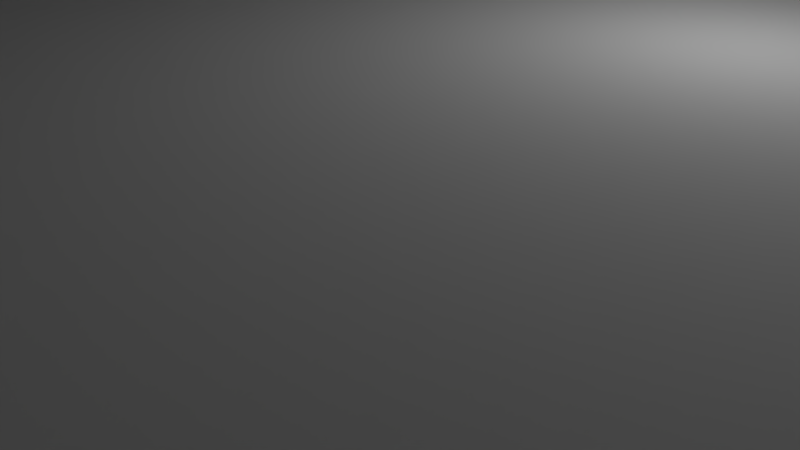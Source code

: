 # Source: park.blend  (saved by Blender 2.79.0; exported with 4.5.12 LTS)
import bpy
from mathutils import Matrix  # noqa: F401  (used for matrix-valued properties, if any)

bpy.ops.wm.read_factory_settings(use_empty=True)
scene = bpy.context.scene
scene.name = 'Scene'

# ---- collections
col_collection_1 = bpy.data.collections.new('Collection 1'); scene.collection.children.link(col_collection_1)

# ---- materials (node trees are filled in below, after node groups)
mat_material = bpy.data.materials.new('Material')
mat_material.alpha_threshold = 0.0
mat_material.use_transparent_shadow = False
mat_material.roughness = 0.5
mat_material.line_color = (0.0, 0.0, 0.0, 1.0)

# ---- material node trees

# ---- world
world_world = bpy.data.worlds.new('World'); scene.world = world_world
world_world.color = (0.05088, 0.05088, 0.05088)
world_world.use_sun_shadow = False
world_world.sun_shadow_jitter_overblur = 0.0
world_world.cycles.sampling_method = 'MANUAL'

# ---- cameras
cam_camera = bpy.data.cameras.new('Camera')
cam_camera.clip_end = 100.0
cam_camera.lens = 35.0
cam_camera.sensor_width = 32.0
cam_camera.sensor_height = 18.0
cam_camera.ortho_scale = 7.314
cam_camera.dof.focus_distance = 0.0
cam_camera.dof.aperture_fstop = 128.0

# ---- lights
light_lamp = bpy.data.lights.new('Lamp', 'POINT')
light_lamp.transmission_factor = 0.0
light_lamp.cutoff_distance = 30.0
light_lamp.energy = 100.0
light_lamp.shadow_buffer_clip_start = 1.001
light_lamp.shadow_soft_size = 0.1
light_lamp.shadow_maximum_resolution = 0.006
light_lamp.use_absolute_resolution = True

# ---- meshes
me_icosphere = bpy.data.meshes.new('Icosphere')
me_icosphere.from_pydata([(0.2764, -0.8506, 0.4472), (-0.7236, -0.5257, 0.4472), (-0.7236, 0.5257, 0.4472), (0.2764, 0.8506, 0.4472), (0.8944, 0.0, 0.4472), (0.0, 0.0, 1.0), (0.9511, -0.309, 0.0), (0.9511, 0.309, 0.0), (0.0, -1.0, 0.0), (0.5878, -0.809, 0.0), (-0.9511, -0.309, 0.0), (-0.5878, -0.809, 0.0), (-0.5878, 0.809, 0.0), (-0.9511, 0.309, 0.0), (0.5878, 0.809, 0.0), (0.0, 1.0, 0.0), (0.6882, -0.5, 0.5257), (-0.2629, -0.809, 0.5257), (-0.8506, 0.0, 0.5257), (-0.2629, 0.809, 0.5257), (0.6882, 0.5, 0.5257), (0.1625, -0.5, 0.8507), (0.5257, 0.0, 0.8507), (-0.4253, -0.309, 0.8507), (-0.4253, 0.309, 0.8507), (0.1625, 0.5, 0.8507)], [], [(0, 16, 21), (1, 17, 23), (2, 18, 24), (3, 19, 25), (4, 20, 22), (22, 25, 5), (22, 20, 25), (20, 3, 25), (25, 24, 5), (25, 19, 24), (19, 2, 24), (24, 23, 5), (24, 18, 23), (18, 1, 23), (23, 21, 5), (23, 17, 21), (17, 0, 21), (21, 22, 5), (21, 16, 22), (16, 4, 22), (7, 20, 4), (7, 14, 20), (14, 3, 20), (15, 19, 3), (15, 12, 19), (12, 2, 19), (13, 18, 2), (13, 10, 18), (10, 1, 18), (11, 17, 1), (11, 8, 17), (8, 0, 17), (9, 16, 0), (9, 6, 16), (6, 4, 16), (14, 15, 3), (12, 13, 2), (10, 11, 1), (8, 9, 0), (6, 7, 4)])
me_icosphere.use_remesh_preserve_volume = False
me_icosphere.use_remesh_preserve_attributes = False
me_icosphere.use_mirror_vertex_groups = False
me_icosphere.update()
me_cube = bpy.data.meshes.new('Cube')
me_cube.from_pydata([(1.0, 1.0, -1.0), (1.0, -1.0, -1.0), (-1.0, -1.0, -1.0), (-1.0, 1.0, -1.0), (0.873, 0.7391, 1.0), (0.8058, -0.757, 1.0), (-0.8626, -0.7425, 1.0), (-0.8426, 0.7529, 1.0), (0.9996, 0.3074, 1.0), (-0.0003549, 1.0, 1.0), (-0.003193, 1.0, 1.0), (0.6039, 0.3876, 1.0), (0.9998, -0.3112, 1.0), (-5.364e-07, -1.0, 1.0), (-1.0, 0.3028, 1.0), (-1.0, -0.3018, 1.0)], [], [(0, 1, 2, 3), (8, 11, 9, 7, 14, 15, 6, 13, 5, 12), (1, 12, 5), (2, 13, 6), (3, 14, 7), (3, 7, 9), (4, 10, 9, 11, 8), (2, 6, 15), (3, 2, 15, 14), (0, 4, 8), (1, 0, 8, 12), (4, 0, 9, 10), (0, 3, 9), (1, 5, 13), (2, 1, 13)])
me_cube.materials.append(mat_material)
me_cube.use_remesh_preserve_volume = False
me_cube.use_remesh_preserve_attributes = False
me_cube.use_mirror_vertex_groups = False
me_cube.update()

# ---- objects
ob_icosphere = bpy.data.objects.new('Icosphere', me_icosphere)
ob_cube = bpy.data.objects.new('Cube', me_cube)
ob_lamp = bpy.data.objects.new('Lamp', light_lamp)
ob_camera = bpy.data.objects.new('Camera', cam_camera)

# ---- transforms, parenting, visibility, modifiers, constraints
ob_icosphere.location = (0.0, 0.0, 3.314)
ob_icosphere.scale = (20.05, 17.33, 8.746)
ob_icosphere.lineart.crease_threshold = 0.0
ob_cube.location = (0.0, 0.0, 1.606)
ob_cube.scale = (19.13, 17.37, 1.68)
ob_cube.lock_rotations_4d = False
ob_cube.empty_display_type = 'ARROWS'
ob_cube.lineart.crease_threshold = 0.0
ob_lamp.location = (4.076, 1.005, 5.904)
ob_lamp.rotation_euler = (0.6503, 0.05522, 1.866)
ob_lamp.lock_rotations_4d = False
ob_lamp.empty_display_type = 'ARROWS'
ob_lamp.color = (0.0, 0.0, 0.0, 0.0)
ob_lamp.lineart.crease_threshold = 0.0
ob_camera.location = (7.481, -6.508, 5.344)
ob_camera.rotation_euler = (1.109, 0.0, 0.8149)
ob_camera.lock_rotations_4d = False
ob_camera.empty_display_type = 'ARROWS'
ob_camera.color = (0.0, 0.0, 0.0, 0.0)
ob_camera.display_type = 'WIRE'
ob_camera.lineart.crease_threshold = 0.0

# ---- collection membership
col_collection_1.objects.link(ob_icosphere)
col_collection_1.objects.link(ob_cube)
col_collection_1.objects.link(ob_lamp)
col_collection_1.objects.link(ob_camera)

# ---- scene / render settings (as saved in the file)
scene.camera = ob_camera
scene.frame_start = 1; scene.frame_end = 250; scene.frame_set(1)
scene.render.engine = 'BLENDER_EEVEE_NEXT'
scene.render.resolution_percentage = 50
scene.render.dither_intensity = 0.0
scene.cycles.use_denoising = False
scene.cycles.samples = 128
scene.cycles.sampling_pattern = 'TABULATED_SOBOL'
scene.cycles.use_adaptive_sampling = False
scene.cycles.use_light_tree = False
scene.cycles.blur_glossy = 0.0
scene.cycles.sample_clamp_indirect = 0.0
scene.view_settings.view_transform = 'Standard'
bpy.context.view_layer.update()
